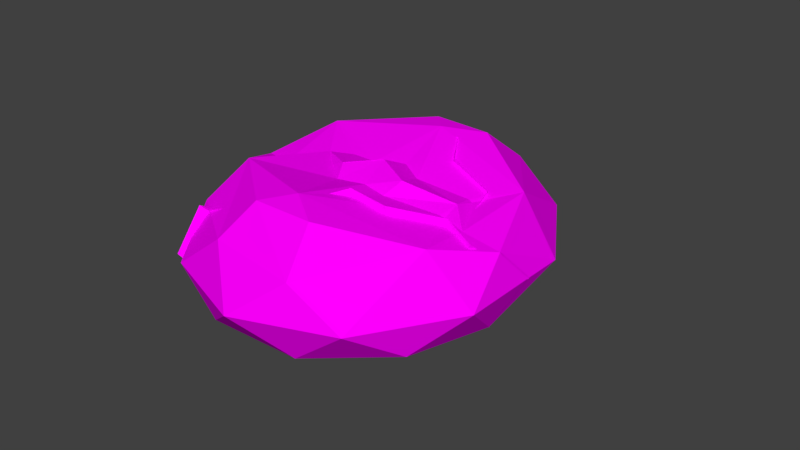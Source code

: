 # Source: bread4.blend  (saved by Blender 2.77.0; exported with 4.5.12 LTS)
import bpy
from mathutils import Matrix  # noqa: F401  (used for matrix-valued properties, if any)

bpy.ops.wm.read_factory_settings(use_empty=True)
scene = bpy.context.scene
scene.name = 'Scene'

# ---- collections
col_collection_1 = bpy.data.collections.new('Collection 1'); scene.collection.children.link(col_collection_1)

# ---- images (referenced by path relative to the original .blend; pixels are not part of the script)
import os
ASSET_DIR = os.environ.get("B2B_ASSET_DIR", "")  # directory of the original .blend (textures are referenced by path, not embedded)
HERE = os.path.dirname(os.path.abspath(__file__))  # packed textures are extracted next to this script under _unpacked/

def load_image(name, relpath, width, height, colorspace="sRGB"):
    """Load a texture the original file referenced (path relative to the .blend, or extracted next to this script)."""
    p = next((c for c in (os.path.join(HERE, relpath), os.path.join(ASSET_DIR, relpath)) if relpath and os.path.exists(c)), "")
    if p:
        img = bpy.data.images.load(p, check_existing=True)
        img.name = name
    else:  # same state as the original file: an image datablock whose file is absent (Cycles renders it pink)
        img = bpy.data.images.new(name, width, height)
        img.source = "FILE"
        img.filepath = "//" + (relpath or name)
    img.colorspace_settings.name = colorspace
    return img
img_colorpalette_jpg = load_image('colorPalette.jpg', 'colorPalette.jpg', 1024, 1024, 'sRGB')

# ---- materials (node trees are filled in below, after node groups)
mat_material = bpy.data.materials.new('Material')
mat_material.alpha_threshold = 0.0
mat_material.roughness = 0.5
mat_material.line_color = (0.0, 0.0, 0.0, 1.0)

# ---- material node trees
mat_material.use_nodes = True; mat_material.node_tree.nodes.clear()
_N = mat_material.node_tree.nodes; _L = mat_material.node_tree.links
n0 = _N.new('ShaderNodeBsdfDiffuse'); n0.name = 'Diffuse BSDF'; n0.location = (-141, 468)
n1 = _N.new('ShaderNodeOutputMaterial'); n1.name = 'Material Output'; n1.location = (320, 428)
n2 = _N.new('ShaderNodeTexCoord'); n2.name = 'Texture Coordinate'; n2.location = (-314, 265)
n3 = _N.new('ShaderNodeTexImage'); n3.name = 'Image Texture'; n3.location = (0, 260)
n3.width = 140
n3.image = img_colorpalette_jpg
_L.new(n0.outputs[0], n1.inputs[0])
_L.new(n2.outputs[2], n3.inputs[0])
_L.new(n3.outputs[0], n0.inputs[0])
n1.is_active_output = True

# ---- world
world_world = bpy.data.worlds.new('World'); scene.world = world_world
world_world.color = (0.05088, 0.05088, 0.05088)
world_world.use_sun_shadow = False
world_world.sun_shadow_jitter_overblur = 0.0
world_world.cycles.sampling_method = 'MANUAL'

# ---- meshes
me_icosphere_002 = bpy.data.meshes.new('Icosphere.002')
me_icosphere_002.from_pydata([(0.1014, -0.3225, -0.7496), (-0.7093, -0.7004, -0.549), (0.1098, -0.3404, 0.7934), (-0.2962, -0.7135, -0.795), (-0.6379, -0.7498, 0.4194), (0.5933, -0.1334, 0.5725), (0.5949, -0.3741, -0.7422), (0.9459, 0.1169, -0.1063), (-0.6794, -0.8983, -0.1063), (-0.2834, -0.5037, 0.64), (0.7995, -0.2116, 0.4687), (0.3498, -0.3435, 0.7327), (-0.01842, -0.5348, 0.7258), (-0.405, -0.7268, 0.4927)], [], [(7, 6, 10), (5, 10, 6), (11, 5, 6), (6, 0, 11), (11, 0, 2), (12, 2, 0), (9, 12, 0), (13, 9, 0), (4, 13, 0), (8, 4, 0), (1, 8, 3), (0, 3, 8)])
_uv = me_icosphere_002.uv_layers.new(name='UVMap')
_uv.uv.foreach_set('vector', [0.557, 0.6178, 0.5563, 0.6178, 0.5577, 0.6193, 0.5561, 0.6382, 0.5577, 0.6193, 0.5563, 0.6178, 0.5561, 0.6385, 0.5561, 0.6382, 0.5563, 0.6178, 0.5563, 0.6178, 0.5561, 0.6178, 0.5561, 0.6385, 0.5561, 0.6385, 0.5561, 0.6178, 0.556, 0.6387, 0.5553, 0.6403, 0.5553, 0.6401, 0.5553, 0.6175, 0.5561, 0.6391, 0.5561, 0.6389, 0.5561, 0.6178, 0.5577, 0.618, 0.5561, 0.6391, 0.5561, 0.6178, 0.5577, 0.6178, 0.5577, 0.618, 0.5561, 0.6178, 0.5559, 0.6184, 0.5577, 0.6178, 0.5561, 0.6178, 0.5558, 0.6188, 0.5559, 0.6184, 0.5558, 0.6192, 0.5561, 0.6178, 0.5558, 0.6192, 0.5559, 0.6184])
me_icosphere_002.materials.append(mat_material)
me_icosphere_002.use_remesh_preserve_volume = False
me_icosphere_002.use_remesh_preserve_attributes = False
me_icosphere_002.use_mirror_vertex_groups = False
me_icosphere_002.update()
me_icosphere_001 = bpy.data.meshes.new('Icosphere.001')
me_icosphere_001.from_pydata([(0.1326, 0.5904, -0.7496), (0.8001, -0.02545, 0.3409), (0.1219, 0.5738, 0.7934), (0.7591, -0.008318, -0.6181), (-0.4105, 0.7176, -0.795), (0.5552, 0.2756, 0.5725), (0.3526, 0.1457, -0.7422), (0.9551, 0.1113, -0.1063), (-0.7714, 0.9427, -0.1063), (-0.2263, 0.8188, 0.64), (0.5992, 0.05956, 0.4687), (0.2475, 0.3692, 0.7327), (-0.111, 0.5783, 0.7258), (-0.4798, 0.8025, 0.4927)], [], [(8, 4, 13), (13, 4, 9), (4, 0, 9), (9, 0, 12), (12, 0, 2), (2, 0, 11), (11, 0, 5), (0, 6, 5), (5, 6, 10), (10, 6, 1), (3, 7, 6)])
_uv = me_icosphere_001.uv_layers.new(name='UVMap')
_uv.uv.foreach_set('vector', [0.5534, 0.6158, 0.5533, 0.6165, 0.555, 0.6153, 0.555, 0.6153, 0.5533, 0.6165, 0.555, 0.6156, 0.5533, 0.6165, 0.5535, 0.6152, 0.555, 0.6156, 0.555, 0.6156, 0.5535, 0.6152, 0.5536, 0.6343, 0.5536, 0.6343, 0.5535, 0.6152, 0.5535, 0.6342, 0.5535, 0.6342, 0.5535, 0.6152, 0.5535, 0.634, 0.5535, 0.634, 0.5535, 0.6152, 0.5536, 0.6337, 0.5535, 0.6152, 0.5538, 0.6152, 0.5536, 0.6337, 0.5536, 0.6337, 0.5538, 0.6152, 0.5536, 0.6336, 0.5536, 0.6336, 0.5538, 0.6152, 0.555, 0.6168, 0.5546, 0.6153, 0.5543, 0.6152, 0.5538, 0.6152])
me_icosphere_001.materials.append(mat_material)
me_icosphere_001.use_remesh_preserve_volume = False
me_icosphere_001.use_remesh_preserve_attributes = False
me_icosphere_001.use_mirror_vertex_groups = False
me_icosphere_001.update()
me_icosphere = bpy.data.meshes.new('Icosphere')
me_icosphere.from_pydata([(-0.2764, 1.002, -0.5536), (0.7236, 0.6242, -0.5535), (-0.7236, 0.6242, 0.3409), (0.2764, 1.002, 0.3409), (0.4253, 0.3725, -0.8165), (-0.1625, 0.5943, -0.8427), (-0.6882, 0.5943, -0.6283), (0.2629, 0.9533, -0.6321), (0.9511, 0.3725, -0.1063), (-0.5878, 0.9533, -0.1063), (-0.9511, 0.3725, -0.1063), (0.5878, 0.9533, -0.1063), (0.0, 1.175, -0.1063), (-0.2629, 0.9533, 0.4194), (0.6882, 0.4306, 0.5271), (-0.6403, 0.3657, 0.7335), (-0.02236, 0.5979, 0.8427), (-0.1355, 0.1309, 0.6357), (0.534, 0.1627, 0.4999), (0.5033, 0.1689, 0.5178), (0.03586, 0.2029, 0.6505), (-0.1665, 0.7597, 0.7915), (0.2014, 0.7532, 0.7774), (0.1848, 0.1172, 0.6141), (-0.2868, 0.1287, 0.6389), (0.0, 0.07258, -0.7496), (-0.8944, 0.07306, -0.549), (0.8944, -0.08536, 0.3409), (0.0, 0.0528, 0.7934), (0.8506, -0.09309, -0.6181), (-0.5257, -0.1136, -0.795), (-0.8506, -0.001918, 0.4194), (0.5257, 0.03583, 0.5725), (0.4253, -0.1829, -0.7422), (0.9511, 0.1135, -0.1063), (-0.9511, -0.119, -0.1063), (-0.4253, 0.07106, 0.64), (0.6794, -0.1223, 0.4687), (0.2162, -0.05156, 0.7327), (-0.1984, -0.06915, 0.7258), (-0.6299, -0.07961, 0.4927), (0.0, 0.07642, -0.7496), (-0.8944, 0.0769, -0.549), (-0.2764, -1.002, -0.5536), (0.7236, -0.6242, -0.5535), (-0.7236, -0.6242, 0.3409), (0.2764, -1.002, 0.3409), (0.8944, -0.08152, 0.3409), (0.0, 0.05663, 0.7934), (0.8506, -0.08925, -0.6181), (0.4253, -0.3725, -0.8165), (-0.5257, -0.1097, -0.795), (-0.1625, -0.5943, -0.8427), (-0.6882, -0.5943, -0.6283), (0.2629, -0.9533, -0.6321), (0.9511, -0.3725, -0.1063), (-0.5878, -0.9533, -0.1063), (-0.9511, -0.3725, -0.1063), (0.5878, -0.9533, -0.1063), (0.0, -1.175, -0.1063), (-0.8506, 0.001918, 0.4194), (-0.2629, -0.9533, 0.4194), (0.6882, -0.4306, 0.5271), (0.5257, 0.03967, 0.5725), (-0.6403, -0.3657, 0.7335), (-0.02236, -0.5979, 0.8427), (0.4253, -0.1791, -0.7422), (0.9511, 0.1173, -0.1063), (-0.9511, -0.1151, -0.1063), (-0.4253, 0.0749, 0.64), (-0.1355, -0.1809, 0.6357), (0.534, -0.07756, 0.4999), (0.6794, -0.1184, 0.4687), (0.5033, -0.08371, 0.5178), (0.03586, -0.1482, 0.6505), (-0.1665, -0.7597, 0.7915), (0.2014, -0.7532, 0.7774), (0.2162, -0.04772, 0.7327), (0.1848, -0.1669, 0.6141), (-0.2868, -0.05573, 0.6389), (-0.1984, -0.06532, 0.7258), (-0.6299, -0.07577, 0.4927)], [], [(25, 30, 5), (25, 5, 4), (0, 6, 9), (1, 7, 11), (26, 35, 10), (0, 9, 12), (1, 11, 8), (2, 31, 15), (3, 13, 21, 22), (27, 14, 37), (32, 19, 23, 38), (32, 18, 19), (14, 3, 22), (16, 15, 17, 20), (16, 21, 15), (13, 2, 15), (15, 36, 24), (15, 40, 36), (8, 14, 27), (8, 11, 14), (11, 3, 14), (12, 13, 3), (12, 9, 13), (9, 2, 13), (10, 31, 2), (10, 35, 31), (11, 12, 3), (11, 7, 12), (7, 0, 12), (9, 10, 2), (9, 6, 10), (6, 26, 10), (29, 1, 8), (4, 7, 1), (4, 5, 7), (5, 0, 7), (5, 6, 0), (5, 30, 6), (30, 26, 6), (29, 4, 1), (33, 4, 29), (27, 34, 8), (33, 25, 4), (34, 29, 8), (19, 18, 14, 16), (37, 18, 32), (17, 24, 39, 28), (20, 17, 28), (20, 23, 16), (22, 21, 16), (22, 16, 14), (15, 21, 13), (16, 23, 19), (38, 23, 20, 28), (39, 24, 36), (24, 17, 15), (40, 15, 31), (37, 14, 18), (31, 35, 40), (26, 30, 35), (34, 27, 33), (41, 52, 51), (41, 50, 52), (43, 56, 53), (44, 58, 54), (42, 57, 68), (43, 59, 56), (44, 55, 58), (45, 64, 60), (46, 76, 75, 61), (47, 72, 62), (63, 77, 78, 73), (63, 73, 71), (62, 76, 46), (65, 74, 70, 64), (65, 64, 75), (61, 64, 45), (64, 79, 69), (64, 69, 81), (55, 47, 62), (55, 62, 58), (58, 62, 46), (59, 46, 61), (59, 61, 56), (56, 61, 45), (57, 45, 60), (57, 60, 68), (58, 46, 59), (58, 59, 54), (54, 59, 43), (56, 45, 57), (56, 57, 53), (53, 57, 42), (49, 55, 44), (50, 44, 54), (50, 54, 52), (52, 54, 43), (52, 43, 53), (52, 53, 51), (51, 53, 42), (49, 44, 50), (66, 49, 50), (47, 55, 67), (66, 50, 41), (67, 55, 49), (73, 65, 62, 71), (72, 63, 71), (70, 48, 80, 79), (74, 48, 70), (74, 65, 78), (76, 65, 75), (76, 62, 65), (64, 61, 75), (65, 73, 78), (77, 48, 74, 78), (80, 69, 79), (79, 64, 70), (81, 60, 64), (72, 71, 62), (67, 72, 47), (49, 66, 67)])
_uv = me_icosphere.uv_layers.new(name='UVMap')
_uv.uv.foreach_set('vector', [0.551, 0.458, 0.5487, 0.4565, 0.5508, 0.4529, 0.551, 0.458, 0.5508, 0.4529, 0.5534, 0.4557, 0.554, 0.4701, 0.5517, 0.4691, 0.5543, 0.4663, 0.5606, 0.4637, 0.5609, 0.4676, 0.5585, 0.4666, 0.5491, 0.4667, 0.5498, 0.4633, 0.5514, 0.4643, 0.5619, 0.4576, 0.5596, 0.4584, 0.5614, 0.4543, 0.5606, 0.4637, 0.5585, 0.4666, 0.5585, 0.4611, 0.5535, 0.4618, 0.5508, 0.4594, 0.5533, 0.4584, 0.5599, 0.4506, 0.5584, 0.4543, 0.557, 0.4509, 0.5575, 0.4495, 0.5648, 0.4726, 0.5618, 0.4709, 0.5647, 0.4708, 0.5512, 0.6296, 0.5518, 0.6298, 0.5518, 0.6323, 0.551, 0.6321, 0.5512, 0.6296, 0.5518, 0.6296, 0.5518, 0.6298, 0.559, 0.4466, 0.5599, 0.4506, 0.5575, 0.4495, 0.5615, 0.4665, 0.5627, 0.4617, 0.564, 0.4641, 0.5639, 0.4655, 0.5581, 0.6365, 0.5575, 0.6352, 0.5593, 0.6318, 0.5584, 0.4543, 0.5569, 0.4576, 0.5554, 0.4538, 0.5627, 0.4617, 0.5646, 0.4618, 0.5643, 0.4629, 0.5627, 0.4617, 0.5647, 0.4595, 0.5646, 0.4618, 0.5585, 0.4611, 0.5554, 0.4638, 0.5563, 0.4586, 0.5585, 0.4611, 0.5585, 0.4666, 0.5554, 0.4638, 0.5585, 0.4666, 0.5563, 0.468, 0.5554, 0.4638, 0.5614, 0.4543, 0.5584, 0.4543, 0.5599, 0.4506, 0.5614, 0.4543, 0.5596, 0.4584, 0.5584, 0.4543, 0.5596, 0.4584, 0.5569, 0.4576, 0.5584, 0.4543, 0.5514, 0.4643, 0.5508, 0.4594, 0.5535, 0.4618, 0.5514, 0.4643, 0.5498, 0.4633, 0.5508, 0.4594, 0.5619, 0.4497, 0.5614, 0.4543, 0.5599, 0.4506, 0.5585, 0.4666, 0.5609, 0.4676, 0.5584, 0.4702, 0.5535, 0.4502, 0.5511, 0.4486, 0.553, 0.4466, 0.5543, 0.4663, 0.5514, 0.4643, 0.5535, 0.4618, 0.5543, 0.4663, 0.5517, 0.4691, 0.5514, 0.4643, 0.5517, 0.4691, 0.5491, 0.4667, 0.5514, 0.4643, 0.5609, 0.4587, 0.5606, 0.4637, 0.5585, 0.4611, 0.5534, 0.4557, 0.5535, 0.4502, 0.5554, 0.4533, 0.5534, 0.4557, 0.5508, 0.4529, 0.5535, 0.4502, 0.5508, 0.4529, 0.5511, 0.4486, 0.5535, 0.4502, 0.5508, 0.4529, 0.5488, 0.451, 0.5511, 0.4486, 0.5508, 0.4529, 0.5487, 0.4565, 0.5488, 0.451, 0.5487, 0.4701, 0.5491, 0.4667, 0.5517, 0.4691, 0.5554, 0.4583, 0.5534, 0.4557, 0.5554, 0.4533, 0.5531, 0.4584, 0.5534, 0.4557, 0.5554, 0.4583, 0.5563, 0.4586, 0.5584, 0.4584, 0.5585, 0.4611, 0.5531, 0.4584, 0.551, 0.458, 0.5534, 0.4557, 0.5584, 0.4584, 0.5609, 0.4587, 0.5585, 0.4611, 0.5644, 0.4693, 0.5645, 0.4696, 0.5618, 0.4709, 0.5615, 0.4665, 0.5518, 0.6284, 0.5518, 0.6296, 0.5512, 0.6296, 0.5518, 0.6348, 0.5517, 0.6361, 0.5511, 0.6355, 0.5508, 0.6338, 0.5518, 0.6334, 0.5518, 0.6348, 0.5508, 0.6338, 0.5639, 0.4655, 0.564, 0.4667, 0.5615, 0.4665, 0.554, 0.6195, 0.5536, 0.6209, 0.5533, 0.6194, 0.5575, 0.6368, 0.5581, 0.6365, 0.5583, 0.6409, 0.5554, 0.4538, 0.557, 0.4509, 0.5584, 0.4543, 0.5615, 0.4665, 0.564, 0.4667, 0.5644, 0.4693, 0.551, 0.6321, 0.5518, 0.6323, 0.5518, 0.6334, 0.5508, 0.6338, 0.5511, 0.6355, 0.5517, 0.6361, 0.5515, 0.6373, 0.5643, 0.4629, 0.564, 0.4641, 0.5627, 0.4617, 0.5647, 0.4595, 0.5627, 0.4617, 0.5648, 0.4584, 0.5647, 0.4708, 0.5618, 0.4709, 0.5645, 0.4696, 0.5508, 0.4594, 0.5498, 0.4633, 0.5647, 0.4595, 0.5491, 0.4667, 0.5487, 0.4701, 0.5498, 0.4633, 0.5543, 0.6152, 0.555, 0.6168, 0.5538, 0.6152, 0.551, 0.458, 0.5508, 0.4529, 0.5487, 0.4565, 0.551, 0.458, 0.5534, 0.4557, 0.5508, 0.4529, 0.554, 0.4701, 0.5543, 0.4663, 0.5517, 0.4691, 0.5606, 0.4637, 0.5585, 0.4666, 0.5609, 0.4676, 0.5491, 0.4667, 0.5514, 0.4643, 0.5498, 0.4633, 0.5619, 0.4576, 0.5614, 0.4543, 0.5596, 0.4584, 0.5606, 0.4637, 0.5585, 0.4611, 0.5585, 0.4666, 0.5535, 0.4618, 0.5533, 0.4584, 0.5508, 0.4594, 0.5599, 0.4506, 0.5575, 0.4495, 0.557, 0.4509, 0.5584, 0.4543, 0.5648, 0.4726, 0.5647, 0.4708, 0.5618, 0.4709, 0.5512, 0.6296, 0.551, 0.6321, 0.5518, 0.6323, 0.5518, 0.6298, 0.5512, 0.6296, 0.5518, 0.6298, 0.5518, 0.6296, 0.559, 0.4466, 0.5575, 0.4495, 0.5599, 0.4506, 0.5615, 0.4665, 0.5639, 0.4655, 0.564, 0.4641, 0.5627, 0.4617, 0.5581, 0.6365, 0.5593, 0.6318, 0.5575, 0.6352, 0.5584, 0.4543, 0.5554, 0.4538, 0.5569, 0.4576, 0.5627, 0.4617, 0.5643, 0.4629, 0.5646, 0.4618, 0.5627, 0.4617, 0.5646, 0.4618, 0.5647, 0.4595, 0.5585, 0.4611, 0.5563, 0.4586, 0.5554, 0.4638, 0.5585, 0.4611, 0.5554, 0.4638, 0.5585, 0.4666, 0.5585, 0.4666, 0.5554, 0.4638, 0.5563, 0.468, 0.5614, 0.4543, 0.5599, 0.4506, 0.5584, 0.4543, 0.5614, 0.4543, 0.5584, 0.4543, 0.5596, 0.4584, 0.5596, 0.4584, 0.5584, 0.4543, 0.5569, 0.4576, 0.5514, 0.4643, 0.5535, 0.4618, 0.5508, 0.4594, 0.5514, 0.4643, 0.5508, 0.4594, 0.5498, 0.4633, 0.5619, 0.4497, 0.5599, 0.4506, 0.5614, 0.4543, 0.5585, 0.4666, 0.5584, 0.4702, 0.5609, 0.4676, 0.5535, 0.4502, 0.553, 0.4466, 0.5511, 0.4486, 0.5543, 0.4663, 0.5535, 0.4618, 0.5514, 0.4643, 0.5543, 0.4663, 0.5514, 0.4643, 0.5517, 0.4691, 0.5517, 0.4691, 0.5514, 0.4643, 0.5491, 0.4667, 0.5609, 0.4587, 0.5585, 0.4611, 0.5606, 0.4637, 0.5534, 0.4557, 0.5554, 0.4533, 0.5535, 0.4502, 0.5534, 0.4557, 0.5535, 0.4502, 0.5508, 0.4529, 0.5508, 0.4529, 0.5535, 0.4502, 0.5511, 0.4486, 0.5508, 0.4529, 0.5511, 0.4486, 0.5488, 0.451, 0.5508, 0.4529, 0.5488, 0.451, 0.5487, 0.4565, 0.5487, 0.4701, 0.5517, 0.4691, 0.5491, 0.4667, 0.5554, 0.4583, 0.5554, 0.4533, 0.5534, 0.4557, 0.5531, 0.4584, 0.5554, 0.4583, 0.5534, 0.4557, 0.5563, 0.4586, 0.5585, 0.4611, 0.5584, 0.4584, 0.5531, 0.4584, 0.5534, 0.4557, 0.551, 0.458, 0.5584, 0.4584, 0.5585, 0.4611, 0.5609, 0.4587, 0.5644, 0.4693, 0.5615, 0.4665, 0.5618, 0.4709, 0.5645, 0.4696, 0.5518, 0.6284, 0.5512, 0.6296, 0.5518, 0.6296, 0.5518, 0.6348, 0.5508, 0.6338, 0.5511, 0.6355, 0.5517, 0.6361, 0.5518, 0.6334, 0.5508, 0.6338, 0.5518, 0.6348, 0.5639, 0.4655, 0.5615, 0.4665, 0.564, 0.4667, 0.554, 0.6195, 0.5533, 0.6194, 0.5536, 0.6209, 0.5575, 0.6368, 0.5583, 0.6409, 0.5581, 0.6365, 0.5554, 0.4538, 0.5584, 0.4543, 0.557, 0.4509, 0.5615, 0.4665, 0.5644, 0.4693, 0.564, 0.4667, 0.551, 0.6321, 0.5508, 0.6338, 0.5518, 0.6334, 0.5518, 0.6323, 0.5511, 0.6355, 0.5515, 0.6373, 0.5517, 0.6361, 0.5643, 0.4629, 0.5627, 0.4617, 0.564, 0.4641, 0.5647, 0.4595, 0.5648, 0.4584, 0.5627, 0.4617, 0.5647, 0.4708, 0.5645, 0.4696, 0.5618, 0.4709, 0.557, 0.6178, 0.5577, 0.6193, 0.5577, 0.6195, 0.5573, 0.6179, 0.5563, 0.6178, 0.557, 0.6178])
me_icosphere.materials.append(mat_material)
me_icosphere.use_remesh_preserve_volume = False
me_icosphere.use_remesh_preserve_attributes = False
me_icosphere.use_mirror_vertex_groups = False
me_icosphere.update()

# ---- objects
ob_icosphere_002 = bpy.data.objects.new('Icosphere.002', me_icosphere_002)
ob_icosphere_001 = bpy.data.objects.new('Icosphere.001', me_icosphere_001)
ob_icosphere = bpy.data.objects.new('Icosphere', me_icosphere)

# ---- transforms, parenting, visibility, modifiers, constraints
ob_icosphere_002.location = (0.02293, -0.01842, 0.006642)
ob_icosphere_002.scale = (0.3158, 0.3158, 0.1527)
ob_icosphere_002.lineart.crease_threshold = 0.0
_vg = ob_icosphere_002.vertex_groups.new(name='Group')
ob_icosphere_001.location = (0.02293, -0.01842, 0.006642)
ob_icosphere_001.scale = (0.3158, 0.3158, 0.1527)
ob_icosphere_001.lineart.crease_threshold = 0.0
_vg = ob_icosphere_001.vertex_groups.new(name='Group')
ob_icosphere.location = (0.02293, -0.01842, 0.006642)
ob_icosphere.scale = (0.3158, 0.3158, 0.1527)
ob_icosphere.lineart.crease_threshold = 0.0
_vg = ob_icosphere.vertex_groups.new(name='Group')

# ---- collection membership
col_collection_1.objects.link(ob_icosphere_002)
col_collection_1.objects.link(ob_icosphere_001)
col_collection_1.objects.link(ob_icosphere)

# ---- scene / render settings (as saved in the file)
scene.frame_start = 1; scene.frame_end = 250; scene.frame_set(1)
scene.render.engine = 'CYCLES'
scene.render.resolution_percentage = 50
scene.render.dither_intensity = 0.0
scene.cycles.use_denoising = False
scene.cycles.samples = 128
scene.cycles.sampling_pattern = 'TABULATED_SOBOL'
scene.cycles.light_sampling_threshold = 0.0
scene.cycles.use_adaptive_sampling = False
scene.cycles.use_light_tree = False
scene.cycles.blur_glossy = 0.0
scene.cycles.sample_clamp_indirect = 0.0
scene.view_settings.view_transform = 'Standard'
bpy.context.view_layer.update()

# ---- added for rendering (the .blend has no active camera and no usable light): camera, sun
cam_auto = bpy.data.cameras.new('AutoCamera')
cam_auto.lens = 50.0
cam_auto.sensor_width = 36.0
cam_auto.clip_end = 1000.0
ob_auto_camera = bpy.data.objects.new('AutoCamera', cam_auto)
scene.collection.objects.link(ob_auto_camera)
ob_auto_camera.location = (1.18763, -1.3549, 0.912888)
ob_auto_camera.rotation_euler = (1.09748, -7.21219e-08, 0.694738)
scene.camera = ob_auto_camera
light_auto_sun = bpy.data.lights.new('AutoSun', 'SUN')
light_auto_sun.energy = 3.0
light_auto_sun.angle = 0.0523599
ob_auto_sun = bpy.data.objects.new('AutoSun', light_auto_sun)
scene.collection.objects.link(ob_auto_sun)
ob_auto_sun.rotation_euler = (0.872665, 0.174533, 0.523599)
bpy.context.view_layer.update()
